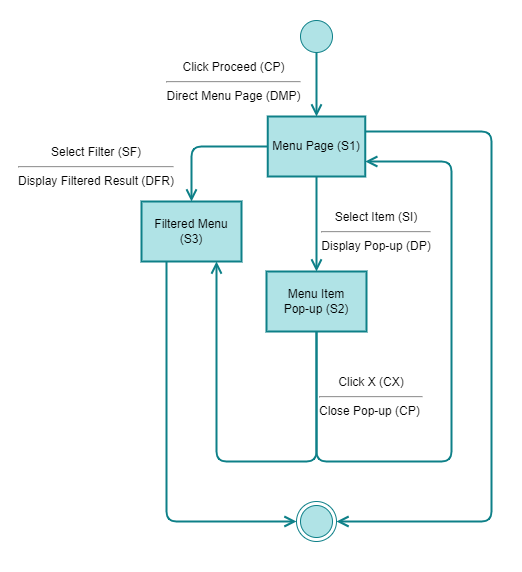

The diagram above was exported from draw.io. Its source (the exported page's mxGraphModel, read from the mxfile embedded in the PNG):
<mxGraphModel dx="951" dy="1181" grid="1" gridSize="10" guides="1" tooltips="1" connect="1" arrows="1" fold="1" page="1" pageScale="1" pageWidth="10000" pageHeight="10000" math="0" shadow="0">
  <root>
    <mxCell id="0" />
    <mxCell id="1" parent="0" />
    <mxCell id="2" value="" style="rounded=0;whiteSpace=wrap;html=1;strokeColor=none;strokeWidth=2;" vertex="1" parent="1">
      <mxGeometry x="850" y="450" width="520" height="570" as="geometry" />
    </mxCell>
    <mxCell id="3" value="" style="edgeStyle=orthogonalEdgeStyle;html=1;verticalAlign=bottom;endArrow=open;endSize=8;strokeColor=#0e8088;fillColor=#b0e3e6;strokeWidth=2;exitX=0.5;exitY=0.25;exitDx=0;exitDy=0;exitPerimeter=0;" edge="1" parent="1" source="4">
      <mxGeometry relative="1" as="geometry">
        <mxPoint x="1165" y="565" as="targetPoint" />
      </mxGeometry>
    </mxCell>
    <mxCell id="4" value="" style="ellipse;html=1;shape=startState;fillColor=#b0e3e6;strokeColor=#0e8088;" vertex="1" parent="1">
      <mxGeometry x="1145" y="465" width="40" height="40" as="geometry" />
    </mxCell>
    <mxCell id="5" value="" style="ellipse;html=1;shape=endState;fillColor=#b0e3e6;strokeColor=#0e8088;" vertex="1" parent="1">
      <mxGeometry x="1145" y="950" width="40" height="40" as="geometry" />
    </mxCell>
    <mxCell id="6" value="Click Proceed (CP)&lt;br&gt;&lt;hr&gt;Direct Menu Page (DMP)" style="text;html=1;strokeColor=none;fillColor=none;align=center;verticalAlign=middle;whiteSpace=wrap;rounded=0;strokeWidth=8;" vertex="1" parent="1">
      <mxGeometry x="1010" y="515" width="145" height="30" as="geometry" />
    </mxCell>
    <mxCell id="7" value="Menu Page (S1)" style="rounded=0;whiteSpace=wrap;html=1;strokeColor=#0e8088;strokeWidth=2;fillColor=#b0e3e6;fontColor=#000000;" vertex="1" parent="1">
      <mxGeometry x="1116.25" y="565" width="97.5" height="60" as="geometry" />
    </mxCell>
    <mxCell id="8" value="" style="edgeStyle=orthogonalEdgeStyle;html=1;verticalAlign=bottom;endArrow=open;endSize=8;strokeColor=#0e8088;fillColor=#b0e3e6;strokeWidth=2;exitX=0.5;exitY=1;exitDx=0;exitDy=0;entryX=0.5;entryY=0;entryDx=0;entryDy=0;startArrow=none;" edge="1" parent="1" source="7" target="9">
      <mxGeometry relative="1" as="geometry">
        <mxPoint x="1165" y="685" as="targetPoint" />
        <mxPoint x="1080" y="652.5" as="sourcePoint" />
        <Array as="points" />
      </mxGeometry>
    </mxCell>
    <mxCell id="9" value="Menu Item &lt;br&gt;Pop-up (S2)" style="rounded=0;whiteSpace=wrap;html=1;strokeColor=#0e8088;strokeWidth=2;fillColor=#b0e3e6;fontColor=#000000;" vertex="1" parent="1">
      <mxGeometry x="1115" y="720" width="100" height="60" as="geometry" />
    </mxCell>
    <mxCell id="18" value="" style="edgeStyle=orthogonalEdgeStyle;html=1;verticalAlign=bottom;endArrow=open;endSize=8;strokeColor=#0e8088;fillColor=#b0e3e6;strokeWidth=2;exitX=0.5;exitY=1;exitDx=0;exitDy=0;entryX=0.75;entryY=1;entryDx=0;entryDy=0;" edge="1" parent="1" source="9" target="25">
      <mxGeometry relative="1" as="geometry">
        <mxPoint x="1030" y="710" as="targetPoint" />
        <mxPoint x="1223.75" y="605" as="sourcePoint" />
        <Array as="points">
          <mxPoint x="1165" y="910" />
          <mxPoint x="1065" y="910" />
        </Array>
      </mxGeometry>
    </mxCell>
    <mxCell id="19" value="Click X (CX)&lt;br&gt;&lt;hr&gt;Close Pop-up (CP)&amp;nbsp;" style="text;html=1;strokeColor=none;fillColor=none;align=center;verticalAlign=middle;whiteSpace=wrap;rounded=0;strokeWidth=8;" vertex="1" parent="1">
      <mxGeometry x="1155" y="830" width="130" height="30" as="geometry" />
    </mxCell>
    <mxCell id="21" value="Select Item (SI)&lt;br&gt;&lt;hr&gt;Display Pop-up (DP)" style="text;html=1;strokeColor=none;fillColor=none;align=center;verticalAlign=middle;whiteSpace=wrap;rounded=0;strokeWidth=8;" vertex="1" parent="1">
      <mxGeometry x="1160" y="665" width="130" height="30" as="geometry" />
    </mxCell>
    <mxCell id="25" value="Filtered Menu (S3)" style="rounded=0;whiteSpace=wrap;html=1;strokeColor=#0e8088;strokeWidth=2;fillColor=#b0e3e6;fontColor=#000000;" vertex="1" parent="1">
      <mxGeometry x="990" y="650" width="100" height="60" as="geometry" />
    </mxCell>
    <mxCell id="26" value="" style="edgeStyle=orthogonalEdgeStyle;html=1;verticalAlign=bottom;endArrow=open;endSize=8;strokeColor=#0e8088;fillColor=#b0e3e6;strokeWidth=2;exitX=0;exitY=0.5;exitDx=0;exitDy=0;entryX=0.5;entryY=0;entryDx=0;entryDy=0;startArrow=none;" edge="1" parent="1" source="7" target="25">
      <mxGeometry relative="1" as="geometry">
        <mxPoint x="1174.9999999999982" y="790" as="targetPoint" />
        <mxPoint x="1174.9999999999982" y="635" as="sourcePoint" />
        <Array as="points" />
      </mxGeometry>
    </mxCell>
    <mxCell id="27" value="Select Filter (SF)&lt;br&gt;&lt;hr&gt;Display Filtered Result (DFR)" style="text;html=1;strokeColor=none;fillColor=none;align=center;verticalAlign=middle;whiteSpace=wrap;rounded=0;strokeWidth=8;" vertex="1" parent="1">
      <mxGeometry x="860" y="600" width="170" height="30" as="geometry" />
    </mxCell>
    <mxCell id="33" value="" style="edgeStyle=orthogonalEdgeStyle;html=1;verticalAlign=bottom;endArrow=open;endSize=8;strokeColor=#0e8088;fillColor=#b0e3e6;strokeWidth=2;exitX=0.5;exitY=1;exitDx=0;exitDy=0;entryX=1;entryY=0.75;entryDx=0;entryDy=0;" edge="1" parent="1" source="9" target="7">
      <mxGeometry relative="1" as="geometry">
        <mxPoint x="1000" y="720" as="targetPoint" />
        <mxPoint x="1175" y="860" as="sourcePoint" />
        <Array as="points">
          <mxPoint x="1165" y="910" />
          <mxPoint x="1300" y="910" />
          <mxPoint x="1300" y="610" />
        </Array>
      </mxGeometry>
    </mxCell>
    <mxCell id="35" value="" style="edgeStyle=orthogonalEdgeStyle;html=1;verticalAlign=bottom;endArrow=open;endSize=8;strokeColor=#0e8088;fillColor=#b0e3e6;strokeWidth=2;exitX=0.25;exitY=1;exitDx=0;exitDy=0;entryX=0;entryY=0.5;entryDx=0;entryDy=0;startArrow=none;" edge="1" parent="1" source="25" target="5">
      <mxGeometry relative="1" as="geometry">
        <mxPoint x="923.75" y="855" as="targetPoint" />
        <mxPoint x="1010" y="800" as="sourcePoint" />
        <Array as="points" />
      </mxGeometry>
    </mxCell>
    <mxCell id="36" value="" style="edgeStyle=orthogonalEdgeStyle;html=1;verticalAlign=bottom;endArrow=open;endSize=8;strokeColor=#0e8088;fillColor=#b0e3e6;strokeWidth=2;exitX=1;exitY=0.25;exitDx=0;exitDy=0;entryX=1;entryY=0.5;entryDx=0;entryDy=0;startArrow=none;" edge="1" parent="1" source="7" target="5">
      <mxGeometry relative="1" as="geometry">
        <mxPoint x="1369.9999999999873" y="890" as="targetPoint" />
        <mxPoint x="1229.9999999999998" y="590" as="sourcePoint" />
        <Array as="points">
          <mxPoint x="1340" y="580" />
          <mxPoint x="1340" y="970" />
        </Array>
      </mxGeometry>
    </mxCell>
  </root>
</mxGraphModel>